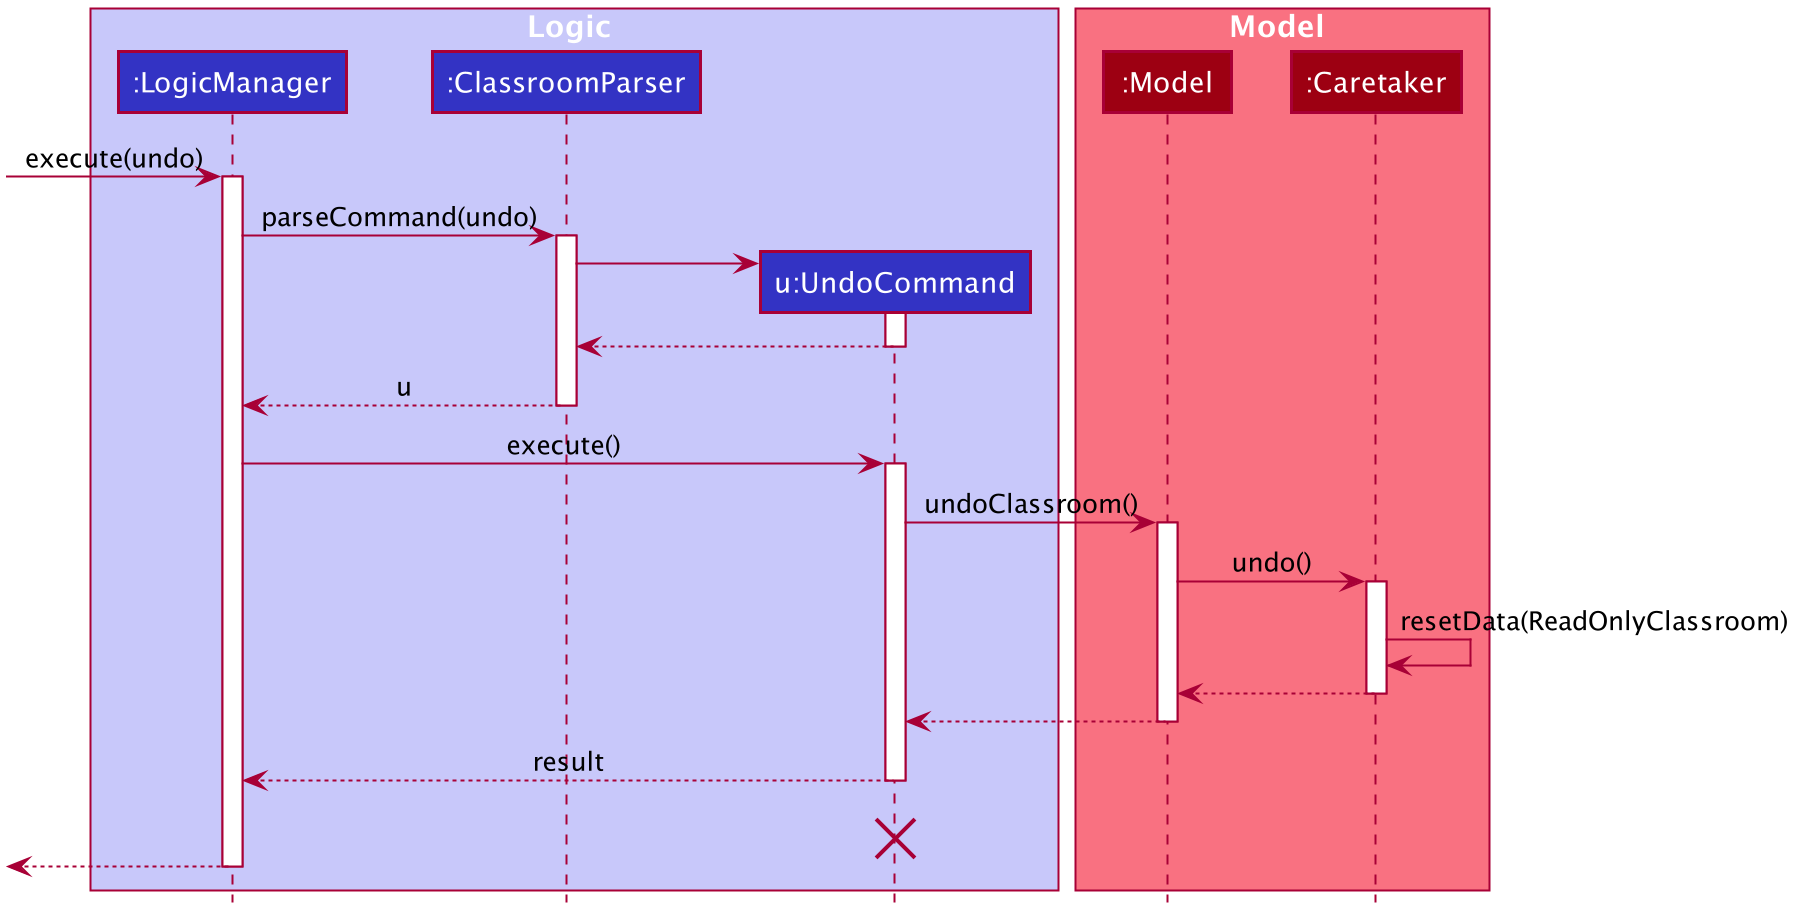

The diagram above was rendered by PlantUML. Its source (embedded in the PNG):
@startuml








skinparam BackgroundColor #FFFFFFF

skinparam Shadowing false

skinparam Class {
    FontColor #FFFFFF
    BorderThickness 1
    BorderColor #FFFFFF
    StereotypeFontColor #FFFFFF
    FontName Arial
}

skinparam Actor {
    BorderColor #000000
    Color #000000
    FontName Arial
}

skinparam Sequence {
    MessageAlign center
    BoxFontSize 15
    BoxPadding 0
    BoxFontColor #FFFFFF
    FontName Arial
}

skinparam Participant {
    FontColor #FFFFFFF
    Padding 20
}

skinparam MinClassWidth 50
skinparam ParticipantPadding 10
skinparam Shadowing false
skinparam DefaultTextAlignment center
skinparam packageStyle Rectangle

hide footbox
hide members
hide circle

box Logic #C8C8FA
participant ":LogicManager" as LogicManager #3333C4
participant ":ClassroomParser" as ClassroomParser #3333C4
participant "u:UndoCommand" as UndoCommand #3333C4
end box

box Model #F97181
participant ":Model" as Model #9D0012
participant ":Caretaker" as Caretaker #9D0012
end box
[-> LogicManager : execute(undo)
activate LogicManager

LogicManager -> ClassroomParser : parseCommand(undo)
activate ClassroomParser

create UndoCommand
ClassroomParser -> UndoCommand
activate UndoCommand

UndoCommand --> ClassroomParser
deactivate UndoCommand

ClassroomParser --> LogicManager : u
deactivate ClassroomParser

LogicManager -> UndoCommand : execute()
activate UndoCommand

UndoCommand -> Model : undoClassroom()
activate Model

Model -> Caretaker : undo()
activate Caretaker

Caretaker -> Caretaker :resetData(ReadOnlyClassroom)
Caretaker --> Model :
deactivate Caretaker

Model --> UndoCommand
deactivate Model

UndoCommand --> LogicManager : result
deactivate UndoCommand
UndoCommand -[hidden]-> LogicManager : result
destroy UndoCommand

[<--LogicManager
deactivate LogicManager
@enduml